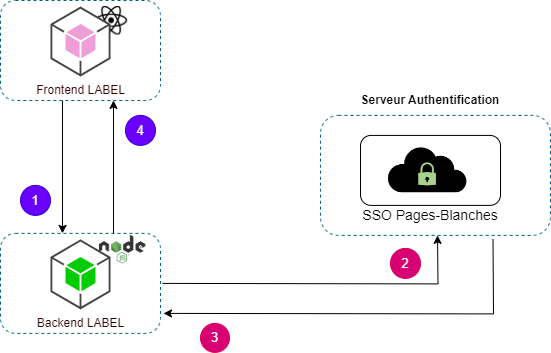

The diagram above was exported from draw.io. Its source (the exported page's mxGraphModel, read from the mxfile embedded in the PNG):
<mxGraphModel dx="1050" dy="629" grid="1" gridSize="10" guides="1" tooltips="1" connect="1" arrows="1" fold="1" page="1" pageScale="1" pageWidth="827" pageHeight="1169" math="0" shadow="0">
  <root>
    <mxCell id="0" />
    <mxCell id="1" parent="0" />
    <mxCell id="xWn2VcJce26tnYbbNBXg-24" value="" style="shape=image;verticalLabelPosition=bottom;labelBackgroundColor=default;verticalAlign=top;aspect=fixed;imageAspect=0;image=https://static-00.iconduck.com/assets.00/react-icon-2048x1822-iy7h2x8y.png;" parent="1" vertex="1">
      <mxGeometry x="215.14" y="46" width="32" height="28.48" as="geometry" />
    </mxCell>
    <mxCell id="xWn2VcJce26tnYbbNBXg-29" value="SSO Pages-Blanches" style="text;html=1;strokeColor=none;fillColor=none;align=center;verticalAlign=middle;whiteSpace=wrap;rounded=0;labelBackgroundColor=none;fontSize=14;" parent="1" vertex="1">
      <mxGeometry x="472" y="254.89999999999998" width="156" as="geometry" />
    </mxCell>
    <mxCell id="58PG0kq0h_Ce2NsNm9o4-1" value="" style="rounded=1;whiteSpace=wrap;html=1;strokeColor=#006480;fontSize=21;fillColor=none;dashed=1;" vertex="1" parent="1">
      <mxGeometry x="440" y="154.89999999999998" width="230" height="120" as="geometry" />
    </mxCell>
    <mxCell id="58PG0kq0h_Ce2NsNm9o4-2" value="" style="rounded=1;whiteSpace=wrap;html=1;" vertex="1" parent="1">
      <mxGeometry x="480" y="174.91999999999996" width="140" height="69.98" as="geometry" />
    </mxCell>
    <mxCell id="58PG0kq0h_Ce2NsNm9o4-3" value="Serveur Authentification" style="text;html=1;strokeColor=none;fillColor=none;align=center;verticalAlign=middle;whiteSpace=wrap;rounded=0;fontStyle=1;fontSize=12;" vertex="1" parent="1">
      <mxGeometry x="457" y="124.89999999999998" width="186" height="30" as="geometry" />
    </mxCell>
    <mxCell id="58PG0kq0h_Ce2NsNm9o4-17" style="edgeStyle=orthogonalEdgeStyle;rounded=0;orthogonalLoop=1;jettySize=auto;html=1;exitX=0.5;exitY=1;exitDx=0;exitDy=0;entryX=0.5;entryY=0;entryDx=0;entryDy=0;" edge="1" parent="1">
      <mxGeometry relative="1" as="geometry">
        <mxPoint x="182" y="139.9999999999999" as="sourcePoint" />
        <mxPoint x="182" y="272.9" as="targetPoint" />
      </mxGeometry>
    </mxCell>
    <mxCell id="58PG0kq0h_Ce2NsNm9o4-10" value="" style="rounded=1;whiteSpace=wrap;html=1;strokeColor=#006480;fontSize=21;fillColor=none;dashed=1;" vertex="1" parent="1">
      <mxGeometry x="120" y="40" width="160" height="100" as="geometry" />
    </mxCell>
    <mxCell id="58PG0kq0h_Ce2NsNm9o4-13" value="&lt;font color=&quot;#330000&quot;&gt;Frontend LABEL&lt;br&gt;&lt;/font&gt;" style="outlineConnect=0;dashed=0;verticalLabelPosition=bottom;verticalAlign=top;align=center;html=1;shape=mxgraph.aws3.android;fillColor=#EF9ED7;strokeColor=#001DBC;fontColor=#ffffff;" vertex="1" parent="1">
      <mxGeometry x="170" y="46" width="60" height="70" as="geometry" />
    </mxCell>
    <mxCell id="xWn2VcJce26tnYbbNBXg-26" value="" style="shape=image;verticalLabelPosition=bottom;labelBackgroundColor=default;verticalAlign=top;aspect=fixed;imageAspect=0;image=https://user-images.githubusercontent.com/4727/38117898-75c704e4-336c-11e8-82bb-dffd73f55e94.png;" parent="1" vertex="1">
      <mxGeometry x="219" y="274.9" width="46.4" height="28.42" as="geometry" />
    </mxCell>
    <mxCell id="58PG0kq0h_Ce2NsNm9o4-19" style="edgeStyle=orthogonalEdgeStyle;rounded=0;orthogonalLoop=1;jettySize=auto;html=1;entryX=0.5;entryY=1;entryDx=0;entryDy=0;" edge="1" parent="1">
      <mxGeometry relative="1" as="geometry">
        <mxPoint x="282" y="322.9" as="sourcePoint" />
        <mxPoint x="557" y="274.9" as="targetPoint" />
      </mxGeometry>
    </mxCell>
    <mxCell id="58PG0kq0h_Ce2NsNm9o4-6" value="" style="rounded=1;whiteSpace=wrap;html=1;strokeColor=#006480;fontSize=21;fillColor=none;dashed=1;" vertex="1" parent="1">
      <mxGeometry x="120" y="272.9" width="160" height="100" as="geometry" />
    </mxCell>
    <mxCell id="58PG0kq0h_Ce2NsNm9o4-9" value="&lt;font color=&quot;#330000&quot;&gt;Backend LABEL&lt;br&gt;&lt;/font&gt;" style="outlineConnect=0;dashed=0;verticalLabelPosition=bottom;verticalAlign=top;align=center;html=1;shape=mxgraph.aws3.android;fillColor=#00CC00;strokeColor=#001DBC;fontColor=#ffffff;" vertex="1" parent="1">
      <mxGeometry x="170" y="278.9" width="60" height="70" as="geometry" />
    </mxCell>
    <mxCell id="58PG0kq0h_Ce2NsNm9o4-18" style="edgeStyle=orthogonalEdgeStyle;rounded=0;orthogonalLoop=1;jettySize=auto;html=1;exitX=0.5;exitY=1;exitDx=0;exitDy=0;entryX=0.5;entryY=0;entryDx=0;entryDy=0;endArrow=none;endFill=0;startArrow=classic;startFill=1;" edge="1" parent="1">
      <mxGeometry relative="1" as="geometry">
        <mxPoint x="233" y="139.89999999999998" as="sourcePoint" />
        <mxPoint x="233" y="272.9" as="targetPoint" />
      </mxGeometry>
    </mxCell>
    <mxCell id="58PG0kq0h_Ce2NsNm9o4-20" style="edgeStyle=orthogonalEdgeStyle;rounded=0;orthogonalLoop=1;jettySize=auto;html=1;entryX=0.5;entryY=1;entryDx=0;entryDy=0;startArrow=classic;startFill=1;endArrow=none;endFill=0;" edge="1" parent="1">
      <mxGeometry relative="1" as="geometry">
        <mxPoint x="283" y="352.9" as="sourcePoint" />
        <mxPoint x="612.5" y="278.9" as="targetPoint" />
      </mxGeometry>
    </mxCell>
    <mxCell id="58PG0kq0h_Ce2NsNm9o4-21" value="1" style="ellipse;whiteSpace=wrap;html=1;aspect=fixed;fontSize=13;fillColor=#6a00ff;strokeColor=#3700CC;fontColor=#ffffff;" vertex="1" parent="1">
      <mxGeometry x="140" y="224.89999999999998" width="30" height="30" as="geometry" />
    </mxCell>
    <mxCell id="58PG0kq0h_Ce2NsNm9o4-22" value="4" style="ellipse;whiteSpace=wrap;html=1;aspect=fixed;fontSize=13;fillColor=#6a00ff;strokeColor=#3700CC;fontColor=#ffffff;" vertex="1" parent="1">
      <mxGeometry x="245" y="154.89999999999998" width="30" height="30" as="geometry" />
    </mxCell>
    <mxCell id="58PG0kq0h_Ce2NsNm9o4-23" value="2" style="ellipse;whiteSpace=wrap;html=1;aspect=fixed;fontSize=13;fillColor=#d80073;strokeColor=#D60053;fontColor=#ffffff;" vertex="1" parent="1">
      <mxGeometry x="510" y="287.9" width="30" height="30" as="geometry" />
    </mxCell>
    <mxCell id="58PG0kq0h_Ce2NsNm9o4-24" value="3" style="ellipse;whiteSpace=wrap;html=1;aspect=fixed;fontSize=13;fillColor=#d80073;strokeColor=#E00057;fontColor=#ffffff;" vertex="1" parent="1">
      <mxGeometry x="320" y="362.9" width="29" height="29" as="geometry" />
    </mxCell>
    <mxCell id="xWn2VcJce26tnYbbNBXg-27" value="" style="shape=image;verticalLabelPosition=bottom;labelBackgroundColor=default;verticalAlign=top;aspect=fixed;imageAspect=0;image=data:image/png,(base64 omitted: 2244 chars);" parent="1" vertex="1">
      <mxGeometry x="502.5" y="164.89999999999998" width="89.34555801454317" height="90.00000000000003" as="geometry" />
    </mxCell>
    <mxCell id="xWn2VcJce26tnYbbNBXg-28" value="" style="shape=image;verticalLabelPosition=bottom;labelBackgroundColor=default;verticalAlign=top;aspect=fixed;imageAspect=0;image=data:image/png,(base64 omitted: 980 chars);" parent="1" vertex="1">
      <mxGeometry x="531.9539171974523" y="198.6830192854884" width="30.445779323427132" height="30.445779323427132" as="geometry" />
    </mxCell>
  </root>
</mxGraphModel>